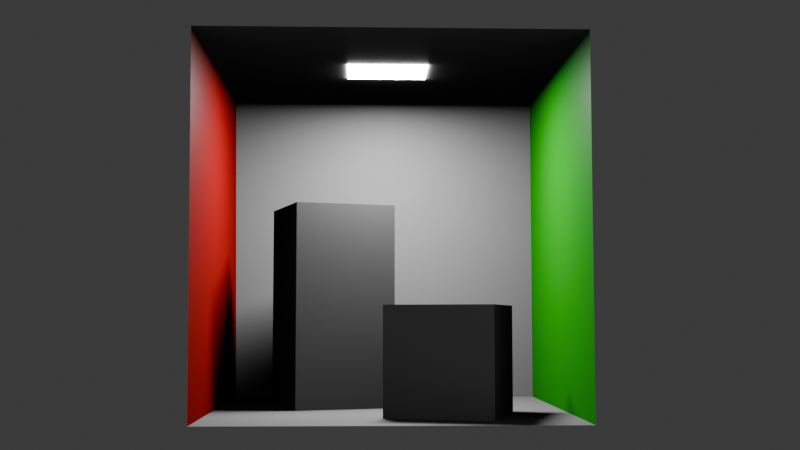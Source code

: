 # Source: l.blend  (saved by Blender 4.4.32; exported with 4.5.12 LTS)
import bpy
from mathutils import Matrix  # noqa: F401  (used for matrix-valued properties, if any)

bpy.ops.wm.read_factory_settings(use_empty=True)
scene = bpy.context.scene
scene.name = 'Scene'

# ---- materials (node trees are filled in below, after node groups)
mat_emitter_light_temp_001 = bpy.data.materials.new('Emitter_Light_temp.001')
mat_box_material_001 = bpy.data.materials.new('box.Material.001')
mat_box_material_001.diffuse_color = (0.5, 0.5, 0.5, 1.0)
mat_cbox_material_001 = bpy.data.materials.new('cbox.Material.001')
mat_cbox_material_001.diffuse_color = (0.4, 0.4, 0.4, 1.0)
mat_cbox_red_001 = bpy.data.materials.new('cbox.red.001')
mat_cbox_red_001.diffuse_color = (0.5, 0.0, 0.0, 1.0)
mat_cbox_green_001 = bpy.data.materials.new('cbox.green.001')
mat_cbox_green_001.diffuse_color = (0.0, 0.5, 0.0, 1.0)

# ---- material node trees
mat_emitter_light_temp_001.use_nodes = True; mat_emitter_light_temp_001.node_tree.nodes.clear()
_N = mat_emitter_light_temp_001.node_tree.nodes; _L = mat_emitter_light_temp_001.node_tree.links
n0 = _N.new('ShaderNodeBsdfPrincipled'); n0.name = '原理化 BSDF'; n0.location = (10, 300)
n0.inputs[28].default_value = 100.0
n1 = _N.new('ShaderNodeOutputMaterial'); n1.name = '材质输出'; n1.location = (300, 300)
n2 = _N.new('ShaderNodeMix'); n2.name = '混合'; n2.location = (-340, 210)
n2.label = 'Color Factor'
n2.data_type = 'RGBA'
n2.blend_type = 'MULTIPLY'
n2.inputs[0].default_value = 1.0
n2.inputs[7].default_value = (0.8, 0.8, 0.8, 1.0)
n3 = _N.new('ShaderNodeVertexColor'); n3.name = '颜色属性'; n3.location = (-650, -30)
_L.new(n0.outputs[0], n1.inputs[0])
_L.new(n2.outputs[2], n0.inputs[0])
_L.new(n3.outputs[0], n2.inputs[6])
n1.is_active_output = True
mat_box_material_001.use_nodes = True; mat_box_material_001.node_tree.nodes.clear()
_N = mat_box_material_001.node_tree.nodes; _L = mat_box_material_001.node_tree.links
n0 = _N.new('ShaderNodeBsdfPrincipled'); n0.name = '原理化 BSDF'; n0.location = (10, 300)
n0.inputs[0].default_value = (0.5, 0.5, 0.5, 1.0)
n1 = _N.new('ShaderNodeOutputMaterial'); n1.name = '材质输出'; n1.location = (300, 300)
_L.new(n0.outputs[0], n1.inputs[0])
n1.is_active_output = True
mat_cbox_material_001.use_nodes = True; mat_cbox_material_001.node_tree.nodes.clear()
_N = mat_cbox_material_001.node_tree.nodes; _L = mat_cbox_material_001.node_tree.links
n0 = _N.new('ShaderNodeBsdfPrincipled'); n0.name = '原理化 BSDF'; n0.location = (10, 300)
n0.inputs[0].default_value = (0.4, 0.4, 0.4, 1.0)
n1 = _N.new('ShaderNodeOutputMaterial'); n1.name = '材质输出'; n1.location = (300, 300)
_L.new(n0.outputs[0], n1.inputs[0])
n1.is_active_output = True
mat_cbox_red_001.use_nodes = True; mat_cbox_red_001.node_tree.nodes.clear()
_N = mat_cbox_red_001.node_tree.nodes; _L = mat_cbox_red_001.node_tree.links
n0 = _N.new('ShaderNodeBsdfPrincipled'); n0.name = '原理化 BSDF'; n0.location = (10, 300)
n0.inputs[0].default_value = (0.5, 0.0, 0.0, 1.0)
n1 = _N.new('ShaderNodeOutputMaterial'); n1.name = '材质输出'; n1.location = (300, 300)
_L.new(n0.outputs[0], n1.inputs[0])
n1.is_active_output = True
mat_cbox_green_001.use_nodes = True; mat_cbox_green_001.node_tree.nodes.clear()
_N = mat_cbox_green_001.node_tree.nodes; _L = mat_cbox_green_001.node_tree.links
n0 = _N.new('ShaderNodeBsdfPrincipled'); n0.name = '原理化 BSDF'; n0.location = (10, 300)
n0.inputs[0].default_value = (0.0, 0.5, 0.0, 1.0)
n1 = _N.new('ShaderNodeOutputMaterial'); n1.name = '材质输出'; n1.location = (300, 300)
_L.new(n0.outputs[0], n1.inputs[0])
n1.is_active_output = True

# ---- world
world_world = bpy.data.worlds.new('World'); scene.world = world_world
world_world.use_nodes = True; world_world.node_tree.nodes.clear()
_N = world_world.node_tree.nodes; _L = world_world.node_tree.links
n0 = _N.new('ShaderNodeOutputWorld'); n0.name = 'World Output'; n0.location = (300, 300)
n1 = _N.new('ShaderNodeBackground'); n1.name = 'Background'; n1.location = (10, 300)
n1.inputs[0].default_value = (0.05088, 0.05088, 0.05088, 1.0)
_L.new(n1.outputs[0], n0.inputs[0])
n0.is_active_output = True
world_world.color = (0.05088, 0.05088, 0.05088)
world_world.sun_shadow_jitter_overblur = 0.0

# ---- cameras
cam_001 = bpy.data.cameras.new('摄像机.001')

# ---- meshes
me_light = bpy.data.meshes.new('Light')
me_light.from_pydata([(65.0, -52.5, 2.295e-06), (65.0, 52.5, -2.295e-06), (-65.0, -52.5, 2.295e-06), (-65.0, 52.5, -2.295e-06)], [], [(0, 3, 1), (0, 2, 3)])
_uv = me_light.uv_layers.new(name='UVMap')
_uv.uv.foreach_set('vector', [0.0005062, 0.9994, 0.9995, 0.0006266, 0.0005061, 0.0006266, 0.0005062, 0.9994, 0.9995, 0.9994, 0.9995, 0.0006266])
_uv.active_render = True
_uv = me_light.uv_layers.new(name='UVMap.001')
_uv.uv.foreach_set('vector', [0.0005062, 0.9994, 0.9995, 0.0006266, 0.0005061, 0.0006266, 0.0005062, 0.9994, 0.9995, 0.9994, 0.9995, 0.0006266])
_ca = me_light.color_attributes.new('Color', 'BYTE_COLOR', 'CORNER')
_ca.data.foreach_set('color', [1.0, 1.0, 1.0, 1.0, 1.0, 1.0, 1.0, 1.0, 1.0, 1.0, 1.0, 1.0, 1.0, 1.0, 1.0, 1.0, 1.0, 1.0, 1.0, 1.0, 1.0, 1.0, 1.0, 1.0])
me_light.materials.append(mat_emitter_light_temp_001)
me_light.update()
me_light.normals_split_custom_set([tuple(v) for v in zip(*[iter([-2.565e-15, -4.371e-08, -1.0, -2.565e-15, -4.371e-08, -1.0, -2.565e-15, -4.371e-08, -1.0, -2.682e-15, -4.371e-08, -1.0, -2.682e-15, -4.371e-08, -1.0, -2.682e-15, -4.371e-08, -1.0])] * 3)])
me_large_box_001 = bpy.data.meshes.new('large_box.001')
me_large_box_001.from_pydata([(-54.35, -103.2, -165.0), (-54.35, -103.2, -165.0), (-54.35, -103.2, -165.0), (-54.35, -103.2, 165.0), (-54.35, -103.2, 165.0), (-54.35, -103.2, 165.0), (-103.2, 54.35, 165.0), (-103.2, 54.35, 165.0), (-103.2, 54.35, 165.0), (-103.2, 54.35, -165.0), (-103.2, 54.35, -165.0), (-103.2, 54.35, -165.0), (103.2, -54.35, -165.0), (103.2, -54.35, -165.0), (103.2, -54.35, -165.0), (103.2, -54.35, 165.0), (103.2, -54.35, 165.0), (103.2, -54.35, 165.0), (54.35, 103.2, 165.0), (54.35, 103.2, 165.0), (54.35, 103.2, 165.0), (54.35, 103.2, -165.0), (54.35, 103.2, -165.0), (54.35, 103.2, -165.0)], [], [(13, 5, 2), (15, 8, 4), (18, 10, 7), (22, 1, 11), (0, 6, 9), (23, 17, 14), (13, 16, 5), (15, 19, 8), (18, 21, 10), (22, 12, 1), (0, 3, 6), (23, 20, 17)])
_uv = me_large_box_001.uv_layers.new(name='UVMap')
_uv.uv.foreach_set('vector', [0.2699, 0.01934, 0.4818, 0.5736, 0.4818, 0.01934, 0.9814, 0.2974, 0.7696, 0.01974, 0.7696, 0.2974, 0.01887, 0.5736, 0.2307, 0.01934, 0.2307, 0.5736, 0.4812, 0.6217, 0.7588, 0.8336, 0.4812, 0.8336, 0.7312, 0.5817, 0.5193, 0.02746, 0.5193, 0.5817, 0.442, 0.8904, 0.01899, 0.6128, 0.442, 0.6128, 0.2699, 0.01934, 0.2699, 0.5736, 0.4818, 0.5736, 0.9814, 0.2974, 0.9814, 0.01974, 0.7696, 0.01974, 0.01887, 0.5736, 0.01887, 0.01934, 0.2307, 0.01934, 0.4812, 0.6217, 0.7588, 0.6217, 0.7588, 0.8336, 0.7312, 0.5817, 0.7312, 0.02746, 0.5193, 0.02746, 0.442, 0.8904, 0.01899, 0.8904, 0.01899, 0.6128])
_uv.active_render = True
_uv = me_large_box_001.uv_layers.new(name='UVMap.001')
_uv.uv.foreach_set('vector', [0.2699, 0.01934, 0.4818, 0.5736, 0.4818, 0.01934, 0.9814, 0.2974, 0.7696, 0.01974, 0.7696, 0.2974, 0.01887, 0.5736, 0.2307, 0.01934, 0.2307, 0.5736, 0.4812, 0.6217, 0.7588, 0.8336, 0.4812, 0.8336, 0.7312, 0.5817, 0.5193, 0.02746, 0.5193, 0.5817, 0.442, 0.8904, 0.01899, 0.6128, 0.442, 0.6128, 0.2699, 0.01934, 0.2699, 0.5736, 0.4818, 0.5736, 0.9814, 0.2974, 0.9814, 0.01974, 0.7696, 0.01974, 0.01887, 0.5736, 0.01887, 0.01934, 0.2307, 0.01934, 0.4812, 0.6217, 0.7588, 0.6217, 0.7588, 0.8336, 0.7312, 0.5817, 0.7312, 0.02746, 0.5193, 0.02746, 0.442, 0.8904, 0.01899, 0.8904, 0.01899, 0.6128])
me_large_box_001.materials.append(mat_box_material_001)
me_large_box_001.update()
me_large_box_001.normals_split_custom_set([tuple(v) for v in zip(*[iter([0.2963, -0.9551, 1.938e-07, 0.2963, -0.9551, 1.938e-07, 0.2963, -0.9551, 1.938e-07, -1.435e-07, 1.767e-07, 1.0, -1.435e-07, 1.767e-07, 1.0, -1.435e-07, 1.767e-07, 1.0, -0.2963, 0.9551, -1.641e-07, -0.2963, 0.9551, -1.641e-07, -0.2963, 0.9551, -1.641e-07, 1.435e-07, -1.767e-07, -1.0, 1.435e-07, -1.767e-07, -1.0, 1.435e-07, -1.767e-07, -1.0, -0.9551, -0.2963, 3.409e-08, -0.9551, -0.2963, 3.409e-08, -0.9551, -0.2963, 3.409e-08, 0.9551, 0.2963, -3.409e-08, 0.9551, 0.2963, -3.409e-08, 0.9551, 0.2963, -3.409e-08, 0.2963, -0.9551, 1.794e-07, 0.2963, -0.9551, 1.794e-07, 0.2963, -0.9551, 1.794e-07, 0.0, 1.767e-07, 1.0, 0.0, 1.767e-07, 1.0, 0.0, 1.767e-07, 1.0, -0.2963, 0.9551, -1.794e-07, -0.2963, 0.9551, -1.794e-07, -0.2963, 0.9551, -1.794e-07, 0.0, -1.767e-07, -1.0, 0.0, -1.767e-07, -1.0, 0.0, -1.767e-07, -1.0, -0.9551, -0.2963, 4.484e-08, -0.9551, -0.2963, 4.484e-08, -0.9551, -0.2963, 4.484e-08, 0.9551, 0.2963, -4.484e-08, 0.9551, 0.2963, -4.484e-08, 0.9551, 0.2963, -4.484e-08])] * 3)])
me_small_box_001 = bpy.data.meshes.new('small_box.001')
me_small_box_001.from_pydata([(55.46, -102.6, -82.5), (55.46, -102.6, -82.5), (55.46, -102.6, -82.5), (55.46, -102.6, 82.5), (55.46, -102.6, 82.5), (55.46, -102.6, 82.5), (-102.6, -55.46, 82.5), (-102.6, -55.46, 82.5), (-102.6, -55.46, 82.5), (-102.6, -55.46, -82.5), (-102.6, -55.46, -82.5), (-102.6, -55.46, -82.5), (102.6, 55.46, -82.5), (102.6, 55.46, -82.5), (102.6, 55.46, -82.5), (102.6, 55.46, 82.5), (102.6, 55.46, 82.5), (102.6, 55.46, 82.5), (-55.46, 102.6, 82.5), (-55.46, 102.6, 82.5), (-55.46, 102.6, 82.5), (-55.46, 102.6, -82.5), (-55.46, 102.6, -82.5), (-55.46, 102.6, -82.5)], [], [(14, 5, 2), (15, 8, 4), (18, 9, 6), (22, 1, 11), (0, 7, 10), (23, 16, 13), (14, 17, 5), (15, 19, 8), (18, 21, 9), (22, 12, 1), (0, 3, 7), (23, 20, 16)])
_uv = me_small_box_001.uv_layers.new(name='UVMap')
_uv.uv.foreach_set('vector', [0.6845, 0.01787, 0.9821, 0.316, 0.6845, 0.316, 0.6488, 0.01787, 0.3512, 0.316, 0.6488, 0.316, 0.01787, 0.3517, 0.3155, 0.6499, 0.3155, 0.3517, 0.6845, 0.3517, 0.9821, 0.6499, 0.6845, 0.6499, 0.3512, 0.6499, 0.6488, 0.3517, 0.6488, 0.6499, 0.3155, 0.316, 0.01787, 0.01787, 0.3155, 0.01787, 0.6845, 0.01787, 0.9821, 0.01787, 0.9821, 0.316, 0.6488, 0.01787, 0.3512, 0.01787, 0.3512, 0.316, 0.01787, 0.3517, 0.01787, 0.6499, 0.3155, 0.6499, 0.6845, 0.3517, 0.9821, 0.3517, 0.9821, 0.6499, 0.3512, 0.6499, 0.3512, 0.3517, 0.6488, 0.3517, 0.3155, 0.316, 0.01787, 0.316, 0.01787, 0.01787])
_uv.active_render = True
_uv = me_small_box_001.uv_layers.new(name='UVMap.001')
_uv.uv.foreach_set('vector', [0.6845, 0.01787, 0.9821, 0.316, 0.6845, 0.316, 0.6488, 0.01787, 0.3512, 0.316, 0.6488, 0.316, 0.01787, 0.3517, 0.3155, 0.6499, 0.3155, 0.3517, 0.6845, 0.3517, 0.9821, 0.6499, 0.6845, 0.6499, 0.3512, 0.6499, 0.6488, 0.3517, 0.6488, 0.6499, 0.3155, 0.316, 0.01787, 0.01787, 0.3155, 0.01787, 0.6845, 0.01787, 0.9821, 0.01787, 0.9821, 0.316, 0.6488, 0.01787, 0.3512, 0.01787, 0.3512, 0.316, 0.01787, 0.3517, 0.01787, 0.6499, 0.3155, 0.6499, 0.6845, 0.3517, 0.9821, 0.3517, 0.9821, 0.6499, 0.3512, 0.6499, 0.3512, 0.3517, 0.6488, 0.3517, 0.3155, 0.316, 0.01787, 0.316, 0.01787, 0.01787])
me_small_box_001.materials.append(mat_box_material_001)
me_small_box_001.update()
me_small_box_001.normals_split_custom_set([tuple(v) for v in zip(*[iter([0.9582, -0.286, -2.69e-08, 0.9582, -0.286, -2.69e-08, 0.9582, -0.286, -2.69e-08, -3.587e-08, -8.862e-08, 1.0, -3.587e-08, -8.862e-08, 1.0, -3.587e-08, -8.862e-08, 1.0, -0.9582, 0.286, 2.69e-08, -0.9582, 0.286, 2.69e-08, -0.9582, 0.286, 2.69e-08, 1.794e-08, 8.862e-08, -1.0, 1.794e-08, 8.862e-08, -1.0, 1.794e-08, 8.862e-08, -1.0, -0.286, -0.9582, -7.174e-08, -0.286, -0.9582, -7.174e-08, -0.286, -0.9582, -7.174e-08, 0.286, 0.9582, 1.435e-07, 0.286, 0.9582, 1.435e-07, 0.286, 0.9582, 1.435e-07, 0.9582, -0.286, -2.69e-08, 0.9582, -0.286, -2.69e-08, 0.9582, -0.286, -2.69e-08, 0.0, -8.862e-08, 1.0, 0.0, -8.862e-08, 1.0, 0.0, -8.862e-08, 1.0, -0.9582, 0.286, 2.69e-08, -0.9582, 0.286, 2.69e-08, -0.9582, 0.286, 2.69e-08, 7.174e-08, 8.862e-08, -1.0, 7.174e-08, 8.862e-08, -1.0, 7.174e-08, 8.862e-08, -1.0, -0.286, -0.9582, -1.435e-07, -0.286, -0.9582, -1.435e-07, -0.286, -0.9582, -1.435e-07, 0.286, 0.9582, 7.174e-08, 0.286, 0.9582, 7.174e-08, 0.286, 0.9582, 7.174e-08])] * 3)])
me_cornell_box_001 = bpy.data.meshes.new('cornell_box.001')
me_cornell_box_001.from_pydata([(-272.8, 279.6, -274.4), (-272.8, 279.6, -274.4), (-276.0, -279.6, -274.4), (276.8, 279.6, -274.4), (276.8, 279.6, -274.4), (276.8, -279.6, -274.4), (276.8, -279.6, 274.4), (276.8, 279.6, 274.4), (276.8, 279.6, 274.4), (-279.2, 279.6, 274.4), (-279.2, 279.6, 274.4), (-279.2, -279.6, 274.4), (-272.8, 279.6, -274.4), (-272.8, 279.6, -274.4), (-276.0, -279.6, -274.4), (-279.2, 279.6, 274.4), (-279.2, -279.6, 274.4), (-279.2, -279.6, 274.4), (276.8, 279.6, -274.4), (276.8, -279.6, -274.4), (276.8, -279.6, 274.4), (276.8, 279.6, 274.4)], [], [(4, 2, 5), (9, 6, 11), (3, 10, 0), (4, 1, 2), (9, 7, 6), (3, 8, 10), (13, 17, 14), (12, 15, 16), (19, 21, 18), (19, 20, 21)])
me_cornell_box_001.polygons.foreach_set('material_index', [0, 0, 0, 0, 0, 0, 1, 1, 2, 2])
_uv = me_cornell_box_001.uv_layers.new(name='UVMap')
_uv.uv.foreach_set('vector', [0.4774, 0.3337, 0.00654, 0.6646, 0.4774, 0.6646, 0.0005945, 0.0004125, 0.4774, 0.3288, 0.4774, 0.0004125, 0.03864, 0.9996, 0.5059, 0.6712, 0.03864, 0.675, 0.4774, 0.3337, 0.009266, 0.3337, 0.00654, 0.6646, 0.0005945, 0.0004125, 0.0005946, 0.3288, 0.4774, 0.3288, 0.03864, 0.9996, 0.5059, 0.9996, 0.5059, 0.6712, 0.5226, 0.7752, 0.9994, 0.4509, 0.9994, 0.7752, 0.5226, 0.7752, 0.5226, 0.4509, 0.9994, 0.4509, 0.4834, 0.4435, 0.9507, 0.1126, 0.4834, 0.1126, 0.4834, 0.4435, 0.9507, 0.4435, 0.9507, 0.1126])
_uv.active_render = True
_uv = me_cornell_box_001.uv_layers.new(name='UVMap.001')
_uv.uv.foreach_set('vector', [0.01791, 0.4875, 0.3189, 0.9159, 0.3189, 0.4875, 0.01791, 0.4517, 0.3167, 0.01791, 0.01791, 0.01791, 0.6833, 0.01791, 0.9821, 0.4431, 0.9787, 0.01791, 0.01791, 0.4875, 0.01791, 0.9135, 0.3189, 0.9159, 0.01791, 0.4517, 0.3167, 0.4517, 0.3167, 0.01791, 0.6833, 0.01791, 0.6833, 0.4431, 0.9821, 0.4431, 0.6475, 0.4517, 0.3525, 0.01791, 0.6475, 0.01791, 0.6475, 0.4517, 0.3525, 0.4517, 0.3525, 0.01791, 0.6558, 0.9127, 0.3547, 0.4875, 0.3547, 0.9127, 0.6558, 0.9127, 0.6558, 0.4875, 0.3547, 0.4875])
me_cornell_box_001.materials.append(mat_cbox_material_001)
me_cornell_box_001.materials.append(mat_cbox_red_001)
me_cornell_box_001.materials.append(mat_cbox_green_001)
me_cornell_box_001.update()
me_cornell_box_001.normals_split_custom_set([tuple(v) for v in zip(*[iter([6.144e-08, -1.091e-07, 1.0, 6.144e-08, -1.091e-07, 1.0, 6.144e-08, -1.091e-07, 1.0, 6.109e-08, 1.091e-07, -1.0, 6.109e-08, 1.091e-07, -1.0, 6.109e-08, 1.091e-07, -1.0, 1.111e-07, -1.0, -6.071e-08, 1.111e-07, -1.0, -6.071e-08, 1.111e-07, -1.0, -6.071e-08, -1.017e-07, -1.091e-07, 1.0, -1.017e-07, -1.091e-07, 1.0, -1.017e-07, -1.091e-07, 1.0, -1.005e-07, 1.091e-07, -1.0, -1.005e-07, 1.091e-07, -1.0, -1.005e-07, 1.091e-07, -1.0, 1.098e-07, -1.0, -2.048e-07, 1.098e-07, -1.0, -2.048e-07, 1.098e-07, -1.0, -2.048e-07, 1.0, -0.005722, 0.005831, 1.0, -0.005722, 0.005831, 1.0, -0.005722, 0.005831, 0.9999, 9.259e-08, 0.01166, 0.9999, 9.259e-08, 0.01166, 0.9999, 9.259e-08, 0.01166, -1.0, -2.037e-07, -2.428e-14, -1.0, -2.037e-07, -2.428e-14, -1.0, -2.037e-07, -2.428e-14, -1.0, -2.119e-07, -1.214e-14, -1.0, -2.119e-07, -1.214e-14, -1.0, -2.119e-07, -1.214e-14])] * 3)])

# ---- objects
ob_light = bpy.data.objects.new('Light', me_light)
ob_large_box = bpy.data.objects.new('large.box', me_large_box_001)
ob_small_box = bpy.data.objects.new('small.box', me_small_box_001)
ob_cornell_box = bpy.data.objects.new('cornell.box', me_cornell_box_001)
ob_x = bpy.data.objects.new('空物体', None)
ob_x_1 = bpy.data.objects.new('摄像机', cam_001)

# ---- transforms, parenting, visibility, modifiers, constraints
ob_light.parent = ob_x
ob_light.location = (-278.0, 279.5, 547.9)
ob_light.rotation_mode = 'QUATERNION'
ob_light.rotation_quaternion = (1.0, 0.0, 0.0, 0.0)
ob_large_box.parent = ob_x
ob_large_box.location = (-368.0, 351.0, 165.0)
ob_large_box.rotation_mode = 'QUATERNION'
ob_large_box.rotation_quaternion = (1.0, 0.0, 0.0, 0.0)
ob_small_box.parent = ob_x
ob_small_box.location = (-185.0, 169.0, 82.5)
ob_small_box.rotation_mode = 'QUATERNION'
ob_small_box.rotation_quaternion = (1.0, 0.0, 0.0, 0.0)
ob_cornell_box.parent = ob_x
ob_cornell_box.location = (-276.8, 279.6, 274.4)
ob_cornell_box.rotation_mode = 'QUATERNION'
ob_cornell_box.rotation_quaternion = (1.0, 0.0, 0.0, 0.0)
ob_x.location = (0.0, 0.0, 0.0)
ob_x.scale = (0.01, 0.01, 0.01)
ob_x_1.location = (-3.196, -15.19, 1.443)
ob_x_1.rotation_euler = (1.655, 2.006e-07, -0.03491)

# ---- collection membership
scene.collection.objects.link(ob_light)
scene.collection.objects.link(ob_large_box)
scene.collection.objects.link(ob_small_box)
scene.collection.objects.link(ob_cornell_box)
scene.collection.objects.link(ob_x)
scene.collection.objects.link(ob_x_1)

# ---- scene / render settings (as saved in the file)
scene.camera = ob_x_1
scene.frame_start = 1; scene.frame_end = 250; scene.frame_set(69)
scene.render.engine = 'CYCLES'
scene.cycles.samples = 4
scene.cycles.max_bounces = 0
bpy.context.view_layer.update()
